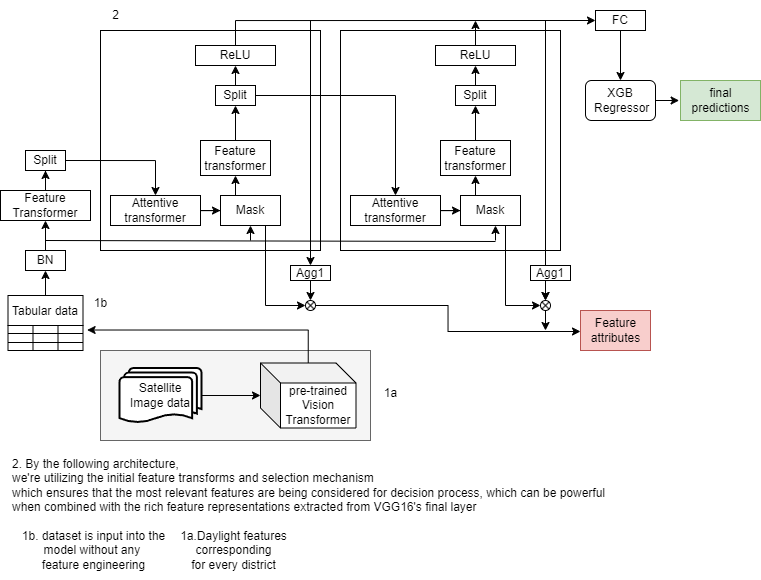

The diagram above was exported from draw.io. Its source (the exported page's mxGraphModel, read from the mxfile embedded in the PNG):
<mxGraphModel dx="2359" dy="785" grid="1" gridSize="10" guides="1" tooltips="1" connect="1" arrows="1" fold="1" page="1" pageScale="1" pageWidth="850" pageHeight="1100" math="0" shadow="0">
  <root>
    <mxCell id="0" />
    <mxCell id="1" parent="0" />
    <mxCell id="oHr94qHOFGYb7QjtvEuM-25" value="" style="rounded=0;whiteSpace=wrap;html=1;fillColor=#f5f5f5;fontColor=#333333;strokeColor=#666666;" parent="1" vertex="1">
      <mxGeometry x="-750" y="350" width="270" height="90" as="geometry" />
    </mxCell>
    <mxCell id="n-xlXsxKJszp3CLtz51o-20" value="" style="whiteSpace=wrap;html=1;aspect=fixed;movable=1;resizable=1;rotatable=1;deletable=1;editable=1;locked=0;connectable=1;" parent="1" vertex="1">
      <mxGeometry x="-750" y="30" width="220" height="220" as="geometry" />
    </mxCell>
    <mxCell id="n-xlXsxKJszp3CLtz51o-23" value="" style="edgeStyle=orthogonalEdgeStyle;rounded=0;orthogonalLoop=1;jettySize=auto;html=1;" parent="1" source="n-xlXsxKJszp3CLtz51o-21" target="n-xlXsxKJszp3CLtz51o-22" edge="1">
      <mxGeometry relative="1" as="geometry" />
    </mxCell>
    <mxCell id="n-xlXsxKJszp3CLtz51o-21" value="Attentive transformer" style="rounded=0;whiteSpace=wrap;html=1;" parent="1" vertex="1">
      <mxGeometry x="-740" y="195" width="90" height="30" as="geometry" />
    </mxCell>
    <mxCell id="n-xlXsxKJszp3CLtz51o-32" style="edgeStyle=orthogonalEdgeStyle;rounded=0;orthogonalLoop=1;jettySize=auto;html=1;exitX=0.25;exitY=0;exitDx=0;exitDy=0;entryX=0.5;entryY=1;entryDx=0;entryDy=0;" parent="1" source="n-xlXsxKJszp3CLtz51o-22" target="n-xlXsxKJszp3CLtz51o-25" edge="1">
      <mxGeometry relative="1" as="geometry">
        <mxPoint x="-610" y="135" as="targetPoint" />
      </mxGeometry>
    </mxCell>
    <mxCell id="n-xlXsxKJszp3CLtz51o-44" style="edgeStyle=orthogonalEdgeStyle;rounded=0;orthogonalLoop=1;jettySize=auto;html=1;exitX=0.75;exitY=1;exitDx=0;exitDy=0;entryX=0;entryY=0.5;entryDx=0;entryDy=0;" parent="1" source="n-xlXsxKJszp3CLtz51o-22" target="n-xlXsxKJszp3CLtz51o-46" edge="1">
      <mxGeometry relative="1" as="geometry">
        <mxPoint x="-520" y="370" as="targetPoint" />
      </mxGeometry>
    </mxCell>
    <mxCell id="n-xlXsxKJszp3CLtz51o-22" value="Mask" style="rounded=0;whiteSpace=wrap;html=1;" parent="1" vertex="1">
      <mxGeometry x="-630" y="195" width="60" height="30" as="geometry" />
    </mxCell>
    <mxCell id="n-xlXsxKJszp3CLtz51o-24" style="edgeStyle=orthogonalEdgeStyle;rounded=0;orthogonalLoop=1;jettySize=auto;html=1;exitX=1;exitY=0.5;exitDx=0;exitDy=0;entryX=0.5;entryY=0;entryDx=0;entryDy=0;" parent="1" source="n-xlXsxKJszp3CLtz51o-17" target="n-xlXsxKJszp3CLtz51o-21" edge="1">
      <mxGeometry relative="1" as="geometry" />
    </mxCell>
    <mxCell id="n-xlXsxKJszp3CLtz51o-27" value="" style="edgeStyle=orthogonalEdgeStyle;rounded=0;orthogonalLoop=1;jettySize=auto;html=1;" parent="1" source="n-xlXsxKJszp3CLtz51o-25" target="n-xlXsxKJszp3CLtz51o-26" edge="1">
      <mxGeometry relative="1" as="geometry" />
    </mxCell>
    <mxCell id="n-xlXsxKJszp3CLtz51o-25" value="Feature &lt;br&gt;transformer" style="rounded=0;whiteSpace=wrap;html=1;" parent="1" vertex="1">
      <mxGeometry x="-650" y="140" width="70" height="35" as="geometry" />
    </mxCell>
    <mxCell id="n-xlXsxKJszp3CLtz51o-31" style="edgeStyle=orthogonalEdgeStyle;rounded=0;orthogonalLoop=1;jettySize=auto;html=1;exitX=0.5;exitY=0;exitDx=0;exitDy=0;entryX=0.5;entryY=1;entryDx=0;entryDy=0;" parent="1" source="n-xlXsxKJszp3CLtz51o-26" target="n-xlXsxKJszp3CLtz51o-30" edge="1">
      <mxGeometry relative="1" as="geometry" />
    </mxCell>
    <mxCell id="n-xlXsxKJszp3CLtz51o-26" value="Split" style="rounded=0;whiteSpace=wrap;html=1;" parent="1" vertex="1">
      <mxGeometry x="-635" y="85" width="40" height="20" as="geometry" />
    </mxCell>
    <mxCell id="n-xlXsxKJszp3CLtz51o-30" value="ReLU" style="rounded=0;whiteSpace=wrap;html=1;" parent="1" vertex="1">
      <mxGeometry x="-655" y="45" width="80" height="20" as="geometry" />
    </mxCell>
    <mxCell id="n-xlXsxKJszp3CLtz51o-40" style="edgeStyle=orthogonalEdgeStyle;rounded=0;orthogonalLoop=1;jettySize=auto;html=1;exitX=0.5;exitY=1;exitDx=0;exitDy=0;entryX=0.5;entryY=0;entryDx=0;entryDy=0;" parent="1" source="n-xlXsxKJszp3CLtz51o-38" target="n-xlXsxKJszp3CLtz51o-56" edge="1">
      <mxGeometry relative="1" as="geometry">
        <mxPoint x="-190" y="74.99999999999989" as="targetPoint" />
      </mxGeometry>
    </mxCell>
    <mxCell id="n-xlXsxKJszp3CLtz51o-38" value="FC" style="rounded=0;whiteSpace=wrap;html=1;" parent="1" vertex="1">
      <mxGeometry x="-255" y="10" width="50" height="20" as="geometry" />
    </mxCell>
    <mxCell id="oHr94qHOFGYb7QjtvEuM-47" style="edgeStyle=orthogonalEdgeStyle;rounded=0;orthogonalLoop=1;jettySize=auto;html=1;exitX=0.5;exitY=1;exitDx=0;exitDy=0;entryX=0.5;entryY=0;entryDx=0;entryDy=0;" parent="1" source="n-xlXsxKJszp3CLtz51o-43" target="n-xlXsxKJszp3CLtz51o-46" edge="1">
      <mxGeometry relative="1" as="geometry" />
    </mxCell>
    <mxCell id="n-xlXsxKJszp3CLtz51o-43" value="Agg1" style="rounded=0;whiteSpace=wrap;html=1;" parent="1" vertex="1">
      <mxGeometry x="-560" y="265" width="40" height="15" as="geometry" />
    </mxCell>
    <mxCell id="oHr94qHOFGYb7QjtvEuM-70" style="edgeStyle=orthogonalEdgeStyle;rounded=0;orthogonalLoop=1;jettySize=auto;html=1;entryX=0;entryY=0.525;entryDx=0;entryDy=0;entryPerimeter=0;" parent="1" source="n-xlXsxKJszp3CLtz51o-46" target="n-xlXsxKJszp3CLtz51o-48" edge="1">
      <mxGeometry relative="1" as="geometry">
        <mxPoint x="-540" y="360" as="targetPoint" />
      </mxGeometry>
    </mxCell>
    <mxCell id="n-xlXsxKJszp3CLtz51o-46" value="" style="shape=sumEllipse;perimeter=ellipsePerimeter;whiteSpace=wrap;html=1;backgroundOutline=1;" parent="1" vertex="1">
      <mxGeometry x="-545" y="300" width="10" height="10" as="geometry" />
    </mxCell>
    <mxCell id="n-xlXsxKJszp3CLtz51o-48" value="Feature &lt;br&gt;attributes" style="text;html=1;align=center;verticalAlign=middle;resizable=0;points=[];autosize=1;strokeColor=#b85450;fillColor=#f8cecc;" parent="1" vertex="1">
      <mxGeometry x="-270" y="310" width="70" height="40" as="geometry" />
    </mxCell>
    <mxCell id="n-xlXsxKJszp3CLtz51o-49" value="&lt;div style=&quot;text-align: justify;&quot;&gt;&lt;span style=&quot;background-color: initial;&quot;&gt;2. By the following architecture,&lt;/span&gt;&lt;/div&gt;&lt;div style=&quot;text-align: justify;&quot;&gt;&lt;span style=&quot;background-color: initial;&quot;&gt;we're utilizing the initial feature transforms and selection mechanism&lt;/span&gt;&lt;/div&gt;&lt;div style=&quot;text-align: justify;&quot;&gt;&lt;span style=&quot;background-color: initial;&quot;&gt;which ensures that the most relevant features are being considered for decision process, which can be powerful&amp;nbsp;&lt;/span&gt;&lt;/div&gt;&lt;div style=&quot;text-align: justify;&quot;&gt;&lt;span style=&quot;background-color: initial;&quot;&gt;when combined with the rich feature representations extracted from VGG16's final layer&lt;/span&gt;&lt;/div&gt;" style="text;html=1;align=left;verticalAlign=middle;resizable=0;points=[];autosize=1;strokeColor=none;fillColor=none;" parent="1" vertex="1">
      <mxGeometry x="-840" y="450" width="620" height="70" as="geometry" />
    </mxCell>
    <mxCell id="oHr94qHOFGYb7QjtvEuM-23" style="edgeStyle=orthogonalEdgeStyle;rounded=0;orthogonalLoop=1;jettySize=auto;html=1;entryX=1.055;entryY=-0.388;entryDx=0;entryDy=0;entryPerimeter=0;" parent="1" source="n-xlXsxKJszp3CLtz51o-54" target="n-xlXsxKJszp3CLtz51o-6" edge="1">
      <mxGeometry relative="1" as="geometry">
        <mxPoint x="-607" y="360" as="targetPoint" />
      </mxGeometry>
    </mxCell>
    <mxCell id="n-xlXsxKJszp3CLtz51o-54" value="pre-trained&lt;br&gt;Vision Transformer" style="shape=cube;whiteSpace=wrap;html=1;boundedLbl=1;backgroundOutline=1;darkOpacity=0.05;darkOpacity2=0.1;" parent="1" vertex="1">
      <mxGeometry x="-590" y="362.5" width="95.5" height="65" as="geometry" />
    </mxCell>
    <mxCell id="n-xlXsxKJszp3CLtz51o-56" value="XGB&lt;br&gt;&amp;nbsp;Regressor" style="rounded=1;whiteSpace=wrap;html=1;" parent="1" vertex="1">
      <mxGeometry x="-265" y="80" width="70" height="40" as="geometry" />
    </mxCell>
    <mxCell id="n-xlXsxKJszp3CLtz51o-62" value="&lt;div style=&quot;&quot;&gt;&lt;span style=&quot;background-color: initial;&quot;&gt;1b. dataset is&amp;nbsp;&lt;/span&gt;&lt;span style=&quot;background-color: initial;&quot;&gt;input&amp;nbsp;&lt;/span&gt;&lt;span style=&quot;background-color: initial;&quot;&gt;into the&lt;/span&gt;&lt;/div&gt;&lt;div style=&quot;&quot;&gt;&lt;span style=&quot;background-color: initial;&quot;&gt;model without any&amp;nbsp;&lt;/span&gt;&lt;/div&gt;&lt;div style=&quot;&quot;&gt;&lt;span style=&quot;background-color: initial;&quot;&gt;feature engineering&lt;/span&gt;&lt;/div&gt;" style="text;html=1;align=center;verticalAlign=middle;resizable=0;points=[];autosize=1;strokeColor=none;fillColor=none;" parent="1" vertex="1">
      <mxGeometry x="-842.5" y="520" width="170" height="60" as="geometry" />
    </mxCell>
    <mxCell id="n-xlXsxKJszp3CLtz51o-64" value="final &lt;br&gt;predictions" style="text;html=1;align=center;verticalAlign=middle;resizable=0;points=[];autosize=1;strokeColor=#82b366;fillColor=#d5e8d4;" parent="1" vertex="1">
      <mxGeometry x="-170" y="80" width="80" height="40" as="geometry" />
    </mxCell>
    <mxCell id="n-xlXsxKJszp3CLtz51o-67" style="edgeStyle=orthogonalEdgeStyle;rounded=0;orthogonalLoop=1;jettySize=auto;html=1;" parent="1" source="n-xlXsxKJszp3CLtz51o-66" target="n-xlXsxKJszp3CLtz51o-54" edge="1">
      <mxGeometry relative="1" as="geometry" />
    </mxCell>
    <mxCell id="n-xlXsxKJszp3CLtz51o-66" value="Satellite&lt;br&gt;Image data" style="strokeWidth=2;html=1;shape=mxgraph.flowchart.multi-document;whiteSpace=wrap;" parent="1" vertex="1">
      <mxGeometry x="-731" y="367.5" width="82" height="55" as="geometry" />
    </mxCell>
    <mxCell id="oHr94qHOFGYb7QjtvEuM-19" value="" style="endArrow=classic;html=1;rounded=0;entryX=0.5;entryY=1;entryDx=0;entryDy=0;" parent="1" target="n-xlXsxKJszp3CLtz51o-22" edge="1">
      <mxGeometry width="50" height="50" relative="1" as="geometry">
        <mxPoint x="-600" y="240" as="sourcePoint" />
        <mxPoint x="-540" y="225" as="targetPoint" />
      </mxGeometry>
    </mxCell>
    <mxCell id="oHr94qHOFGYb7QjtvEuM-26" value="1a.Daylight features&lt;br&gt;corresponding &lt;br&gt;for every district" style="text;html=1;align=center;verticalAlign=middle;resizable=0;points=[];autosize=1;strokeColor=none;fillColor=none;" parent="1" vertex="1">
      <mxGeometry x="-682.5" y="520" width="130" height="60" as="geometry" />
    </mxCell>
    <mxCell id="oHr94qHOFGYb7QjtvEuM-35" value="" style="whiteSpace=wrap;html=1;aspect=fixed;movable=1;resizable=1;rotatable=1;deletable=1;editable=1;locked=0;connectable=1;" parent="1" vertex="1">
      <mxGeometry x="-510" y="30" width="220" height="220" as="geometry" />
    </mxCell>
    <mxCell id="oHr94qHOFGYb7QjtvEuM-36" value="" style="edgeStyle=orthogonalEdgeStyle;rounded=0;orthogonalLoop=1;jettySize=auto;html=1;" parent="1" source="oHr94qHOFGYb7QjtvEuM-37" target="oHr94qHOFGYb7QjtvEuM-39" edge="1">
      <mxGeometry relative="1" as="geometry" />
    </mxCell>
    <mxCell id="oHr94qHOFGYb7QjtvEuM-37" value="Attentive transformer" style="rounded=0;whiteSpace=wrap;html=1;" parent="1" vertex="1">
      <mxGeometry x="-500" y="195" width="90" height="30" as="geometry" />
    </mxCell>
    <mxCell id="oHr94qHOFGYb7QjtvEuM-38" style="edgeStyle=orthogonalEdgeStyle;rounded=0;orthogonalLoop=1;jettySize=auto;html=1;exitX=0.25;exitY=0;exitDx=0;exitDy=0;entryX=0.5;entryY=1;entryDx=0;entryDy=0;" parent="1" source="oHr94qHOFGYb7QjtvEuM-39" target="oHr94qHOFGYb7QjtvEuM-41" edge="1">
      <mxGeometry relative="1" as="geometry">
        <mxPoint x="-370" y="135" as="targetPoint" />
      </mxGeometry>
    </mxCell>
    <mxCell id="oHr94qHOFGYb7QjtvEuM-67" style="edgeStyle=orthogonalEdgeStyle;rounded=0;orthogonalLoop=1;jettySize=auto;html=1;exitX=0.75;exitY=1;exitDx=0;exitDy=0;entryX=0;entryY=0.5;entryDx=0;entryDy=0;" parent="1" source="oHr94qHOFGYb7QjtvEuM-39" target="oHr94qHOFGYb7QjtvEuM-65" edge="1">
      <mxGeometry relative="1" as="geometry" />
    </mxCell>
    <mxCell id="oHr94qHOFGYb7QjtvEuM-39" value="Mask" style="rounded=0;whiteSpace=wrap;html=1;" parent="1" vertex="1">
      <mxGeometry x="-390" y="195" width="60" height="30" as="geometry" />
    </mxCell>
    <mxCell id="oHr94qHOFGYb7QjtvEuM-40" value="" style="edgeStyle=orthogonalEdgeStyle;rounded=0;orthogonalLoop=1;jettySize=auto;html=1;" parent="1" source="oHr94qHOFGYb7QjtvEuM-41" target="oHr94qHOFGYb7QjtvEuM-43" edge="1">
      <mxGeometry relative="1" as="geometry" />
    </mxCell>
    <mxCell id="oHr94qHOFGYb7QjtvEuM-41" value="Feature &lt;br&gt;transformer" style="rounded=0;whiteSpace=wrap;html=1;" parent="1" vertex="1">
      <mxGeometry x="-410" y="140" width="70" height="35" as="geometry" />
    </mxCell>
    <mxCell id="oHr94qHOFGYb7QjtvEuM-42" style="edgeStyle=orthogonalEdgeStyle;rounded=0;orthogonalLoop=1;jettySize=auto;html=1;exitX=0.5;exitY=0;exitDx=0;exitDy=0;entryX=0.5;entryY=1;entryDx=0;entryDy=0;" parent="1" source="oHr94qHOFGYb7QjtvEuM-43" target="oHr94qHOFGYb7QjtvEuM-44" edge="1">
      <mxGeometry relative="1" as="geometry" />
    </mxCell>
    <mxCell id="oHr94qHOFGYb7QjtvEuM-43" value="Split" style="rounded=0;whiteSpace=wrap;html=1;" parent="1" vertex="1">
      <mxGeometry x="-395" y="85" width="40" height="20" as="geometry" />
    </mxCell>
    <mxCell id="oHr94qHOFGYb7QjtvEuM-57" style="edgeStyle=orthogonalEdgeStyle;rounded=0;orthogonalLoop=1;jettySize=auto;html=1;exitX=0.5;exitY=0;exitDx=0;exitDy=0;" parent="1" source="oHr94qHOFGYb7QjtvEuM-44" edge="1">
      <mxGeometry relative="1" as="geometry">
        <mxPoint x="-375" y="20" as="targetPoint" />
      </mxGeometry>
    </mxCell>
    <mxCell id="oHr94qHOFGYb7QjtvEuM-44" value="ReLU" style="rounded=0;whiteSpace=wrap;html=1;" parent="1" vertex="1">
      <mxGeometry x="-415" y="45" width="80" height="20" as="geometry" />
    </mxCell>
    <mxCell id="oHr94qHOFGYb7QjtvEuM-45" value="" style="endArrow=classic;html=1;rounded=0;entryX=0.5;entryY=1;entryDx=0;entryDy=0;" parent="1" edge="1">
      <mxGeometry width="50" height="50" relative="1" as="geometry">
        <mxPoint x="-355" y="240" as="sourcePoint" />
        <mxPoint x="-355" y="225" as="targetPoint" />
        <Array as="points">
          <mxPoint x="-355" y="230" />
        </Array>
      </mxGeometry>
    </mxCell>
    <mxCell id="n-xlXsxKJszp3CLtz51o-34" value="" style="endArrow=none;html=1;rounded=0;" parent="1" edge="1">
      <mxGeometry width="50" height="50" relative="1" as="geometry">
        <mxPoint x="-805" y="240" as="sourcePoint" />
        <mxPoint x="-355" y="241" as="targetPoint" />
      </mxGeometry>
    </mxCell>
    <mxCell id="oHr94qHOFGYb7QjtvEuM-49" value="" style="endArrow=classic;html=1;rounded=0;entryX=0.5;entryY=0;entryDx=0;entryDy=0;" parent="1" target="n-xlXsxKJszp3CLtz51o-43" edge="1">
      <mxGeometry width="50" height="50" relative="1" as="geometry">
        <mxPoint x="-540" y="20" as="sourcePoint" />
        <mxPoint x="-420" y="270" as="targetPoint" />
      </mxGeometry>
    </mxCell>
    <mxCell id="oHr94qHOFGYb7QjtvEuM-51" style="edgeStyle=orthogonalEdgeStyle;rounded=0;orthogonalLoop=1;jettySize=auto;html=1;exitX=1;exitY=0.5;exitDx=0;exitDy=0;entryX=0.5;entryY=0;entryDx=0;entryDy=0;" parent="1" source="n-xlXsxKJszp3CLtz51o-26" target="oHr94qHOFGYb7QjtvEuM-37" edge="1">
      <mxGeometry relative="1" as="geometry" />
    </mxCell>
    <mxCell id="oHr94qHOFGYb7QjtvEuM-55" style="edgeStyle=orthogonalEdgeStyle;rounded=0;orthogonalLoop=1;jettySize=auto;html=1;exitX=0.5;exitY=0;exitDx=0;exitDy=0;entryX=0;entryY=0.5;entryDx=0;entryDy=0;" parent="1" source="n-xlXsxKJszp3CLtz51o-30" target="n-xlXsxKJszp3CLtz51o-38" edge="1">
      <mxGeometry relative="1" as="geometry">
        <mxPoint x="-60" y="30" as="targetPoint" />
      </mxGeometry>
    </mxCell>
    <mxCell id="oHr94qHOFGYb7QjtvEuM-58" value="" style="endArrow=classic;html=1;rounded=0;entryX=0.5;entryY=0;entryDx=0;entryDy=0;" parent="1" edge="1" target="oHr94qHOFGYb7QjtvEuM-65">
      <mxGeometry width="50" height="50" relative="1" as="geometry">
        <mxPoint x="-305" y="20" as="sourcePoint" />
        <mxPoint x="-300" y="310" as="targetPoint" />
      </mxGeometry>
    </mxCell>
    <mxCell id="oHr94qHOFGYb7QjtvEuM-63" style="edgeStyle=orthogonalEdgeStyle;rounded=0;orthogonalLoop=1;jettySize=auto;html=1;exitX=0.5;exitY=1;exitDx=0;exitDy=0;entryX=0.5;entryY=0;entryDx=0;entryDy=0;" parent="1" source="oHr94qHOFGYb7QjtvEuM-64" target="oHr94qHOFGYb7QjtvEuM-65" edge="1">
      <mxGeometry relative="1" as="geometry" />
    </mxCell>
    <mxCell id="oHr94qHOFGYb7QjtvEuM-64" value="Agg1" style="rounded=0;whiteSpace=wrap;html=1;" parent="1" vertex="1">
      <mxGeometry x="-320" y="265" width="40" height="15" as="geometry" />
    </mxCell>
    <mxCell id="oHr94qHOFGYb7QjtvEuM-71" style="edgeStyle=orthogonalEdgeStyle;rounded=0;orthogonalLoop=1;jettySize=auto;html=1;exitX=0.5;exitY=1;exitDx=0;exitDy=0;" parent="1" source="oHr94qHOFGYb7QjtvEuM-65" edge="1">
      <mxGeometry relative="1" as="geometry">
        <mxPoint x="-305" y="330" as="targetPoint" />
      </mxGeometry>
    </mxCell>
    <mxCell id="oHr94qHOFGYb7QjtvEuM-65" value="" style="shape=sumEllipse;perimeter=ellipsePerimeter;whiteSpace=wrap;html=1;backgroundOutline=1;" parent="1" vertex="1">
      <mxGeometry x="-310" y="300" width="10" height="10" as="geometry" />
    </mxCell>
    <mxCell id="oHr94qHOFGYb7QjtvEuM-69" style="edgeStyle=orthogonalEdgeStyle;rounded=0;orthogonalLoop=1;jettySize=auto;html=1;exitX=1;exitY=0.5;exitDx=0;exitDy=0;entryX=-0.017;entryY=0.5;entryDx=0;entryDy=0;entryPerimeter=0;" parent="1" source="n-xlXsxKJszp3CLtz51o-56" target="n-xlXsxKJszp3CLtz51o-64" edge="1">
      <mxGeometry relative="1" as="geometry" />
    </mxCell>
    <mxCell id="n-xlXsxKJszp3CLtz51o-1" value="Tabular data" style="shape=table;startSize=30;container=1;collapsible=0;childLayout=tableLayout;strokeColor=default;fontSize=12;" parent="1" vertex="1">
      <mxGeometry x="-842.5" y="295" width="75" height="55" as="geometry" />
    </mxCell>
    <mxCell id="n-xlXsxKJszp3CLtz51o-2" value="" style="shape=tableRow;horizontal=0;startSize=0;swimlaneHead=0;swimlaneBody=0;strokeColor=inherit;top=0;left=0;bottom=0;right=0;collapsible=0;dropTarget=0;fillColor=none;points=[[0,0.5],[1,0.5]];portConstraint=eastwest;fontSize=16;" parent="n-xlXsxKJszp3CLtz51o-1" vertex="1">
      <mxGeometry y="30" width="75" height="8" as="geometry" />
    </mxCell>
    <mxCell id="n-xlXsxKJszp3CLtz51o-3" value="" style="shape=partialRectangle;html=1;whiteSpace=wrap;connectable=0;strokeColor=inherit;overflow=hidden;fillColor=none;top=0;left=0;bottom=0;right=0;pointerEvents=1;fontSize=16;" parent="n-xlXsxKJszp3CLtz51o-2" vertex="1">
      <mxGeometry width="25" height="8" as="geometry">
        <mxRectangle width="25" height="8" as="alternateBounds" />
      </mxGeometry>
    </mxCell>
    <mxCell id="n-xlXsxKJszp3CLtz51o-4" value="" style="shape=partialRectangle;html=1;whiteSpace=wrap;connectable=0;strokeColor=inherit;overflow=hidden;fillColor=none;top=0;left=0;bottom=0;right=0;pointerEvents=1;fontSize=16;" parent="n-xlXsxKJszp3CLtz51o-2" vertex="1">
      <mxGeometry x="25" width="25" height="8" as="geometry">
        <mxRectangle width="25" height="8" as="alternateBounds" />
      </mxGeometry>
    </mxCell>
    <mxCell id="n-xlXsxKJszp3CLtz51o-5" value="" style="shape=partialRectangle;html=1;whiteSpace=wrap;connectable=0;strokeColor=inherit;overflow=hidden;fillColor=none;top=0;left=0;bottom=0;right=0;pointerEvents=1;fontSize=16;" parent="n-xlXsxKJszp3CLtz51o-2" vertex="1">
      <mxGeometry x="50" width="25" height="8" as="geometry">
        <mxRectangle width="25" height="8" as="alternateBounds" />
      </mxGeometry>
    </mxCell>
    <mxCell id="n-xlXsxKJszp3CLtz51o-6" value="" style="shape=tableRow;horizontal=0;startSize=0;swimlaneHead=0;swimlaneBody=0;strokeColor=inherit;top=0;left=0;bottom=0;right=0;collapsible=0;dropTarget=0;fillColor=none;points=[[0,0.5],[1,0.5]];portConstraint=eastwest;fontSize=16;" parent="n-xlXsxKJszp3CLtz51o-1" vertex="1">
      <mxGeometry y="38" width="75" height="9" as="geometry" />
    </mxCell>
    <mxCell id="n-xlXsxKJszp3CLtz51o-7" value="" style="shape=partialRectangle;html=1;whiteSpace=wrap;connectable=0;strokeColor=inherit;overflow=hidden;fillColor=none;top=0;left=0;bottom=0;right=0;pointerEvents=1;fontSize=16;" parent="n-xlXsxKJszp3CLtz51o-6" vertex="1">
      <mxGeometry width="25" height="9" as="geometry">
        <mxRectangle width="25" height="9" as="alternateBounds" />
      </mxGeometry>
    </mxCell>
    <mxCell id="n-xlXsxKJszp3CLtz51o-8" value="" style="shape=partialRectangle;html=1;whiteSpace=wrap;connectable=0;strokeColor=inherit;overflow=hidden;fillColor=none;top=0;left=0;bottom=0;right=0;pointerEvents=1;fontSize=16;" parent="n-xlXsxKJszp3CLtz51o-6" vertex="1">
      <mxGeometry x="25" width="25" height="9" as="geometry">
        <mxRectangle width="25" height="9" as="alternateBounds" />
      </mxGeometry>
    </mxCell>
    <mxCell id="n-xlXsxKJszp3CLtz51o-9" value="" style="shape=partialRectangle;html=1;whiteSpace=wrap;connectable=0;strokeColor=inherit;overflow=hidden;fillColor=none;top=0;left=0;bottom=0;right=0;pointerEvents=1;fontSize=16;" parent="n-xlXsxKJszp3CLtz51o-6" vertex="1">
      <mxGeometry x="50" width="25" height="9" as="geometry">
        <mxRectangle width="25" height="9" as="alternateBounds" />
      </mxGeometry>
    </mxCell>
    <mxCell id="n-xlXsxKJszp3CLtz51o-10" value="" style="shape=tableRow;horizontal=0;startSize=0;swimlaneHead=0;swimlaneBody=0;strokeColor=inherit;top=0;left=0;bottom=0;right=0;collapsible=0;dropTarget=0;fillColor=none;points=[[0,0.5],[1,0.5]];portConstraint=eastwest;fontSize=16;" parent="n-xlXsxKJszp3CLtz51o-1" vertex="1">
      <mxGeometry y="47" width="75" height="8" as="geometry" />
    </mxCell>
    <mxCell id="n-xlXsxKJszp3CLtz51o-11" value="" style="shape=partialRectangle;html=1;whiteSpace=wrap;connectable=0;strokeColor=inherit;overflow=hidden;fillColor=none;top=0;left=0;bottom=0;right=0;pointerEvents=1;fontSize=16;" parent="n-xlXsxKJszp3CLtz51o-10" vertex="1">
      <mxGeometry width="25" height="8" as="geometry">
        <mxRectangle width="25" height="8" as="alternateBounds" />
      </mxGeometry>
    </mxCell>
    <mxCell id="n-xlXsxKJszp3CLtz51o-12" value="" style="shape=partialRectangle;html=1;whiteSpace=wrap;connectable=0;strokeColor=inherit;overflow=hidden;fillColor=none;top=0;left=0;bottom=0;right=0;pointerEvents=1;fontSize=16;" parent="n-xlXsxKJszp3CLtz51o-10" vertex="1">
      <mxGeometry x="25" width="25" height="8" as="geometry">
        <mxRectangle width="25" height="8" as="alternateBounds" />
      </mxGeometry>
    </mxCell>
    <mxCell id="n-xlXsxKJszp3CLtz51o-13" value="" style="shape=partialRectangle;html=1;whiteSpace=wrap;connectable=0;strokeColor=inherit;overflow=hidden;fillColor=none;top=0;left=0;bottom=0;right=0;pointerEvents=1;fontSize=16;" parent="n-xlXsxKJszp3CLtz51o-10" vertex="1">
      <mxGeometry x="50" width="25" height="8" as="geometry">
        <mxRectangle width="25" height="8" as="alternateBounds" />
      </mxGeometry>
    </mxCell>
    <mxCell id="n-xlXsxKJszp3CLtz51o-14" value="BN" style="rounded=0;whiteSpace=wrap;html=1;" parent="1" vertex="1">
      <mxGeometry x="-825" y="250" width="40" height="20" as="geometry" />
    </mxCell>
    <mxCell id="n-xlXsxKJszp3CLtz51o-61" style="edgeStyle=orthogonalEdgeStyle;rounded=0;orthogonalLoop=1;jettySize=auto;html=1;entryX=0.5;entryY=1;entryDx=0;entryDy=0;" parent="1" source="n-xlXsxKJszp3CLtz51o-1" target="n-xlXsxKJszp3CLtz51o-14" edge="1">
      <mxGeometry relative="1" as="geometry" />
    </mxCell>
    <mxCell id="n-xlXsxKJszp3CLtz51o-15" value="Feature Transformer" style="rounded=0;whiteSpace=wrap;html=1;" parent="1" vertex="1">
      <mxGeometry x="-850" y="190" width="90" height="30" as="geometry" />
    </mxCell>
    <mxCell id="n-xlXsxKJszp3CLtz51o-18" value="" style="edgeStyle=orthogonalEdgeStyle;rounded=0;orthogonalLoop=1;jettySize=auto;html=1;" parent="1" source="n-xlXsxKJszp3CLtz51o-14" target="n-xlXsxKJszp3CLtz51o-15" edge="1">
      <mxGeometry relative="1" as="geometry" />
    </mxCell>
    <mxCell id="n-xlXsxKJszp3CLtz51o-17" value="Split" style="rounded=0;whiteSpace=wrap;html=1;" parent="1" vertex="1">
      <mxGeometry x="-825" y="150" width="40" height="20" as="geometry" />
    </mxCell>
    <mxCell id="n-xlXsxKJszp3CLtz51o-19" value="" style="edgeStyle=orthogonalEdgeStyle;rounded=0;orthogonalLoop=1;jettySize=auto;html=1;" parent="1" source="n-xlXsxKJszp3CLtz51o-15" target="n-xlXsxKJszp3CLtz51o-17" edge="1">
      <mxGeometry relative="1" as="geometry" />
    </mxCell>
    <mxCell id="k_CcTqZiPt0rAb8KP1oY-21" value="2" style="text;html=1;align=center;verticalAlign=middle;resizable=0;points=[];autosize=1;strokeColor=none;fillColor=none;" vertex="1" parent="1">
      <mxGeometry x="-750" width="30" height="30" as="geometry" />
    </mxCell>
    <mxCell id="k_CcTqZiPt0rAb8KP1oY-24" value="1a" style="text;html=1;align=center;verticalAlign=middle;resizable=0;points=[];autosize=1;strokeColor=none;fillColor=none;" vertex="1" parent="1">
      <mxGeometry x="-480" y="378" width="40" height="30" as="geometry" />
    </mxCell>
    <mxCell id="k_CcTqZiPt0rAb8KP1oY-25" value="1b" style="text;html=1;align=center;verticalAlign=middle;resizable=0;points=[];autosize=1;strokeColor=none;fillColor=none;" vertex="1" parent="1">
      <mxGeometry x="-770" y="288" width="40" height="30" as="geometry" />
    </mxCell>
  </root>
</mxGraphModel>